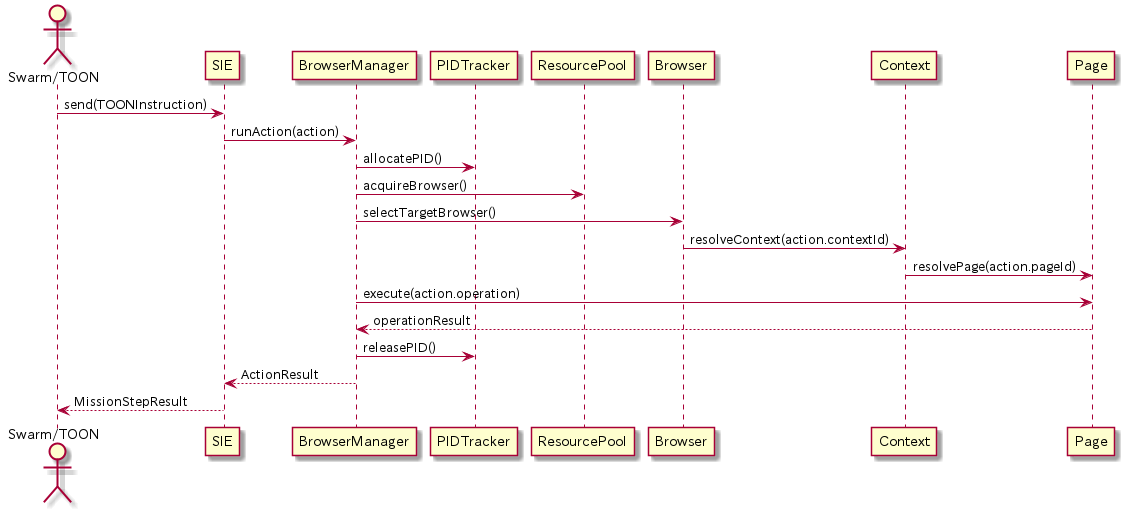

The diagram above was rendered by PlantUML. Its source (embedded in the PNG):
@startuml BrowserManager_Dispatch
actor "Swarm/TOON" as Client
participant "SIE" as SIE
participant "BrowserManager" as BM
participant "PIDTracker" as PID
participant "ResourcePool" as RP
participant "Browser" as B
participant "Context" as C
participant "Page" as P

Client -> SIE : send(TOONInstruction)
SIE -> BM : runAction(action)
BM -> PID : allocatePID()
BM -> RP : acquireBrowser()
BM -> B : selectTargetBrowser()
B -> C : resolveContext(action.contextId)
C -> P : resolvePage(action.pageId)
BM -> P : execute(action.operation)
P --> BM : operationResult
BM -> PID : releasePID()
BM --> SIE : ActionResult
SIE --> Client : MissionStepResult
@enduml